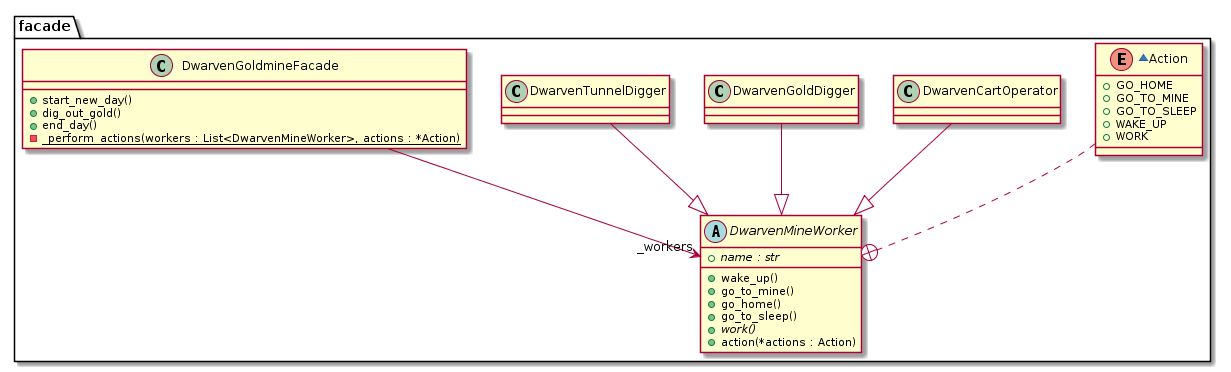

The diagram above was rendered by PlantUML. Its source (embedded in the PNG):
@startuml
package facade {
  abstract class DwarvenMineWorker {
    + name : str {abstract}
    + wake_up()
    + go_to_mine()
    + go_home()
    + go_to_sleep()
    + work() {abstract}
    + action(*actions : Action)
  }
  ~enum Action {
    + GO_HOME
    + GO_TO_MINE
    + GO_TO_SLEEP
    + WAKE_UP
    + WORK
  }
  class DwarvenCartOperator
  class DwarvenGoldDigger
  class DwarvenTunnelDigger

  class DwarvenGoldmineFacade {
    + start_new_day()
    + dig_out_gold()
    + end_day()
    - _perform_actions(workers : List<DwarvenMineWorker>, actions : *Action) {static}
  }
}
DwarvenGoldmineFacade -->  "_workers" DwarvenMineWorker
Action ..+ DwarvenMineWorker
DwarvenCartOperator --|> DwarvenMineWorker
DwarvenGoldDigger --|> DwarvenMineWorker
DwarvenTunnelDigger --|> DwarvenMineWorker
@enduml